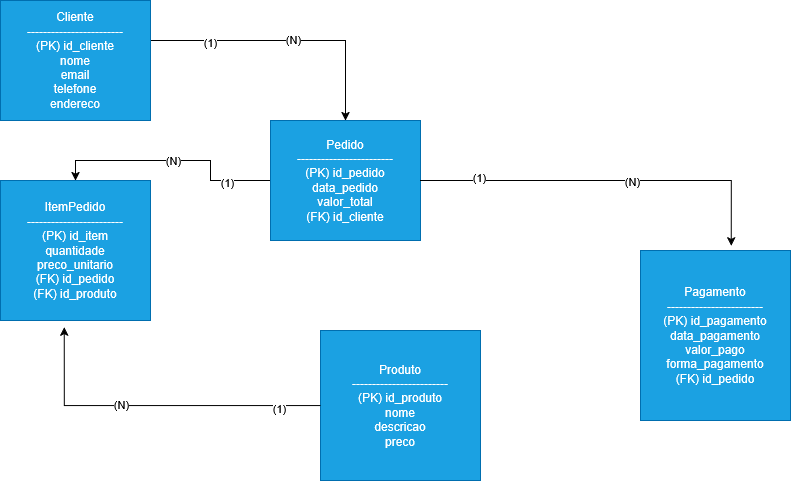

The diagram above was exported from draw.io. Its source (the exported page's mxGraphModel, read from the mxfile embedded in the PNG):
<mxGraphModel dx="991" dy="538" grid="1" gridSize="10" guides="1" tooltips="1" connect="1" arrows="1" fold="1" page="1" pageScale="1" pageWidth="827" pageHeight="1169" math="0" shadow="0">
  <root>
    <mxCell id="0" />
    <mxCell id="1" parent="0" />
    <mxCell id="rQBQzSXz2H3Y2gaCL_al-12" edge="1" parent="1" source="rQBQzSXz2H3Y2gaCL_al-1" style="edgeStyle=orthogonalEdgeStyle;rounded=0;orthogonalLoop=1;jettySize=auto;html=1;exitX=0;exitY=0.5;exitDx=0;exitDy=0;entryX=0.5;entryY=0;entryDx=0;entryDy=0;" target="rQBQzSXz2H3Y2gaCL_al-2">
      <mxGeometry relative="1" as="geometry" />
    </mxCell>
    <mxCell id="rQBQzSXz2H3Y2gaCL_al-20" connectable="0" parent="rQBQzSXz2H3Y2gaCL_al-12" style="edgeLabel;html=1;align=center;verticalAlign=middle;resizable=0;points=[];" value="(1)" vertex="1">
      <mxGeometry relative="1" x="-0.625" y="1" as="geometry">
        <mxPoint as="offset" />
      </mxGeometry>
    </mxCell>
    <mxCell id="rQBQzSXz2H3Y2gaCL_al-21" connectable="0" parent="rQBQzSXz2H3Y2gaCL_al-12" style="edgeLabel;html=1;align=center;verticalAlign=middle;resizable=0;points=[];" value="(N)" vertex="1">
      <mxGeometry relative="1" y="-1" as="geometry">
        <mxPoint as="offset" />
      </mxGeometry>
    </mxCell>
    <mxCell id="rQBQzSXz2H3Y2gaCL_al-1" parent="1" style="rounded=0;whiteSpace=wrap;html=1;fillColor=#1ba1e2;fontColor=#ffffff;strokeColor=#006EAF;" value="&lt;div&gt;Pedido&lt;/div&gt;&lt;div&gt;------------------------&lt;br&gt;(PK) id_pedido&lt;br&gt;data_pedido&lt;br&gt;valor_total&lt;br&gt;(FK) id_cliente&lt;/div&gt;" vertex="1">
      <mxGeometry height="120" width="150" x="290" y="230" as="geometry" />
    </mxCell>
    <mxCell id="rQBQzSXz2H3Y2gaCL_al-2" parent="1" style="rounded=0;whiteSpace=wrap;html=1;fillColor=#1ba1e2;fontColor=#ffffff;strokeColor=#006EAF;" value="&lt;div&gt;ItemPedido&lt;/div&gt;&lt;div&gt;------------------------&lt;br&gt;(PK) id_item&lt;br&gt;quantidade&lt;br&gt;preco_unitario&lt;br&gt;(FK) id_pedido&lt;br&gt;(FK) id_produto&lt;/div&gt;" vertex="1">
      <mxGeometry height="140" width="150" x="20" y="290" as="geometry" />
    </mxCell>
    <mxCell id="rQBQzSXz2H3Y2gaCL_al-3" parent="1" style="rounded=0;whiteSpace=wrap;html=1;fillColor=#1ba1e2;fontColor=#ffffff;strokeColor=#006EAF;" value="&lt;div&gt;Pagamento&lt;/div&gt;&lt;div&gt;------------------------&lt;br&gt;(PK) id_pagamento&lt;br&gt;data_pagamento&lt;br&gt;valor_pago&lt;br&gt;forma_pagamento&lt;br&gt;(FK) id_pedido&lt;/div&gt;" vertex="1">
      <mxGeometry height="170" width="150" x="660" y="360" as="geometry" />
    </mxCell>
    <mxCell id="rQBQzSXz2H3Y2gaCL_al-4" parent="1" style="rounded=0;whiteSpace=wrap;html=1;fillColor=#1ba1e2;fontColor=#ffffff;strokeColor=#006EAF;" value="&lt;div&gt;Produto&lt;/div&gt;&lt;div&gt;------------------------&lt;br&gt;(PK) id_produto&lt;br&gt;nome&lt;br&gt;descricao&lt;br&gt;preco&lt;/div&gt;" vertex="1">
      <mxGeometry height="150" width="160" x="340" y="440" as="geometry" />
    </mxCell>
    <mxCell id="rQBQzSXz2H3Y2gaCL_al-9" edge="1" parent="1" style="edgeStyle=orthogonalEdgeStyle;rounded=0;orthogonalLoop=1;jettySize=auto;html=1;exitX=0.5;exitY=1;exitDx=0;exitDy=0;" target="rQBQzSXz2H3Y2gaCL_al-1">
      <mxGeometry relative="1" as="geometry">
        <mxPoint x="159.5" y="150" as="sourcePoint" />
        <mxPoint x="159.5" y="280" as="targetPoint" />
      </mxGeometry>
    </mxCell>
    <mxCell id="rQBQzSXz2H3Y2gaCL_al-18" connectable="0" parent="rQBQzSXz2H3Y2gaCL_al-9" style="edgeLabel;html=1;align=center;verticalAlign=middle;resizable=0;points=[];" value="(N)" vertex="1">
      <mxGeometry relative="1" x="0.0682" y="2" as="geometry">
        <mxPoint x="1" as="offset" />
      </mxGeometry>
    </mxCell>
    <mxCell id="rQBQzSXz2H3Y2gaCL_al-19" connectable="0" parent="rQBQzSXz2H3Y2gaCL_al-9" style="edgeLabel;html=1;align=center;verticalAlign=middle;resizable=0;points=[];" value="(1)" vertex="1">
      <mxGeometry relative="1" x="-0.5175" y="-1" as="geometry">
        <mxPoint x="1" as="offset" />
      </mxGeometry>
    </mxCell>
    <mxCell id="rQBQzSXz2H3Y2gaCL_al-5" parent="1" style="rounded=0;whiteSpace=wrap;html=1;fillColor=#1ba1e2;fontColor=#ffffff;strokeColor=#006EAF;" value="&lt;div&gt;Cliente&lt;/div&gt;&lt;div&gt;------------------------&lt;br&gt;(PK) id_cliente&lt;br&gt;nome&lt;br&gt;email&lt;br&gt;telefone&lt;br&gt;endereco&lt;/div&gt;" vertex="1">
      <mxGeometry height="120" width="150" x="20" y="110" as="geometry" />
    </mxCell>
    <mxCell id="rQBQzSXz2H3Y2gaCL_al-16" edge="1" parent="1" source="rQBQzSXz2H3Y2gaCL_al-4" style="edgeStyle=orthogonalEdgeStyle;rounded=0;orthogonalLoop=1;jettySize=auto;html=1;exitX=0;exitY=0.5;exitDx=0;exitDy=0;entryX=0.425;entryY=1.047;entryDx=0;entryDy=0;entryPerimeter=0;" target="rQBQzSXz2H3Y2gaCL_al-2">
      <mxGeometry relative="1" as="geometry" />
    </mxCell>
    <mxCell id="rQBQzSXz2H3Y2gaCL_al-22" connectable="0" parent="rQBQzSXz2H3Y2gaCL_al-16" style="edgeLabel;html=1;align=center;verticalAlign=middle;resizable=0;points=[];" value="(1)" vertex="1">
      <mxGeometry relative="1" x="-0.746" y="2" as="geometry">
        <mxPoint as="offset" />
      </mxGeometry>
    </mxCell>
    <mxCell id="rQBQzSXz2H3Y2gaCL_al-23" connectable="0" parent="rQBQzSXz2H3Y2gaCL_al-16" style="edgeLabel;html=1;align=center;verticalAlign=middle;resizable=0;points=[];" value="(N)" vertex="1">
      <mxGeometry relative="1" x="0.194" y="-2" as="geometry">
        <mxPoint as="offset" />
      </mxGeometry>
    </mxCell>
    <mxCell id="rQBQzSXz2H3Y2gaCL_al-17" edge="1" parent="1" source="rQBQzSXz2H3Y2gaCL_al-1" style="edgeStyle=orthogonalEdgeStyle;rounded=0;orthogonalLoop=1;jettySize=auto;html=1;exitX=1;exitY=0.5;exitDx=0;exitDy=0;entryX=0.605;entryY=-0.027;entryDx=0;entryDy=0;entryPerimeter=0;" target="rQBQzSXz2H3Y2gaCL_al-3">
      <mxGeometry relative="1" as="geometry" />
    </mxCell>
    <mxCell id="rQBQzSXz2H3Y2gaCL_al-24" connectable="0" parent="rQBQzSXz2H3Y2gaCL_al-17" style="edgeLabel;html=1;align=center;verticalAlign=middle;resizable=0;points=[];" value="(1)" vertex="1">
      <mxGeometry relative="1" x="-0.6929" y="4" as="geometry">
        <mxPoint as="offset" />
      </mxGeometry>
    </mxCell>
    <mxCell id="rQBQzSXz2H3Y2gaCL_al-25" connectable="0" parent="rQBQzSXz2H3Y2gaCL_al-17" style="edgeLabel;html=1;align=center;verticalAlign=middle;resizable=0;points=[];" value="(N)" vertex="1">
      <mxGeometry relative="1" x="0.1204" as="geometry">
        <mxPoint as="offset" />
      </mxGeometry>
    </mxCell>
  </root>
</mxGraphModel>